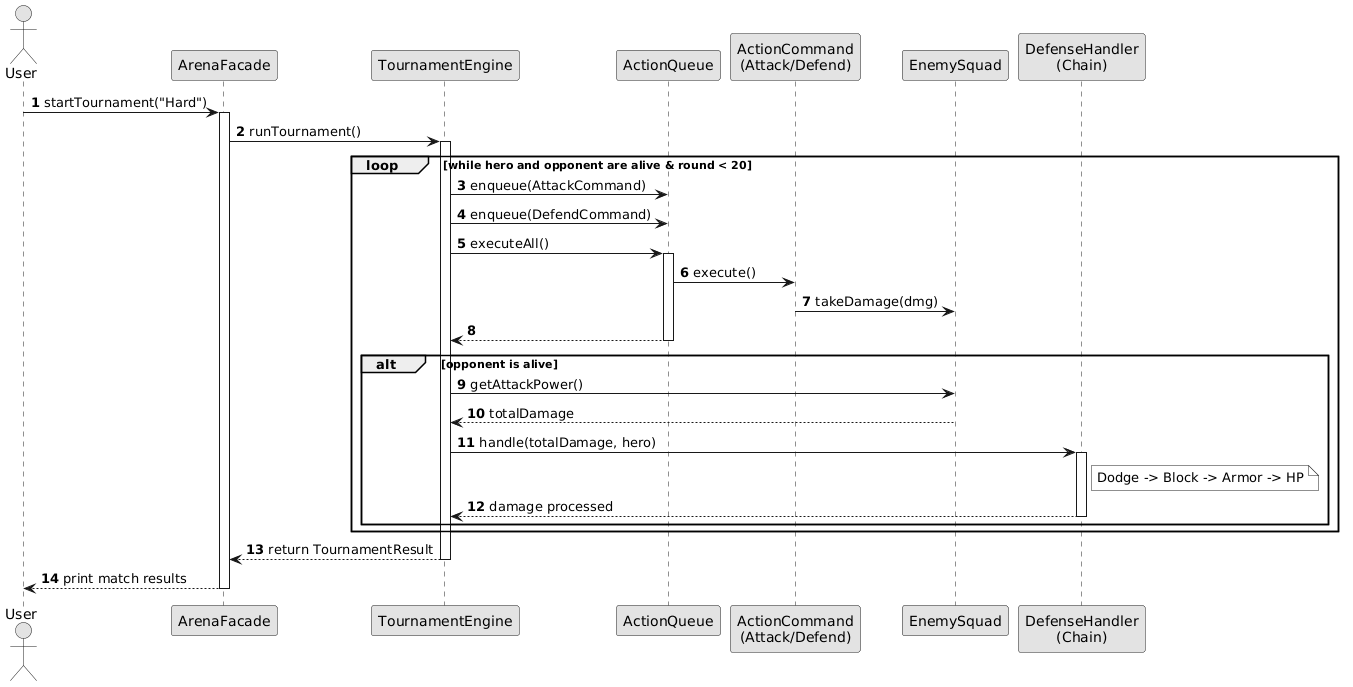

The diagram above was rendered by PlantUML. Its source (embedded in the PNG):
@startuml
skinparam monochrome true
autonumber

actor User
participant "ArenaFacade" as Facade
participant "TournamentEngine" as Engine
participant "ActionQueue" as Queue
participant "ActionCommand\n(Attack/Defend)" as Command
participant "EnemySquad" as Enemy
participant "DefenseHandler\n(Chain)" as Chain

User -> Facade : startTournament("Hard")
activate Facade

Facade -> Engine : runTournament()
activate Engine

loop while hero and opponent are alive & round < 20
    Engine -> Queue : enqueue(AttackCommand)
    Engine -> Queue : enqueue(DefendCommand)
    
    Engine -> Queue : executeAll()
    activate Queue
    Queue -> Command : execute()
    Command -> Enemy : takeDamage(dmg)
    Queue --> Engine : 
    deactivate Queue
    
    alt opponent is alive
        Engine -> Enemy : getAttackPower()
        Enemy --> Engine : totalDamage
        
        Engine -> Chain : handle(totalDamage, hero)
        activate Chain
        note right of Chain: Dodge -> Block -> Armor -> HP
        Chain --> Engine : damage processed
        deactivate Chain
    end
end

Engine --> Facade : return TournamentResult
deactivate Engine

Facade --> User : print match results
deactivate Facade
@enduml